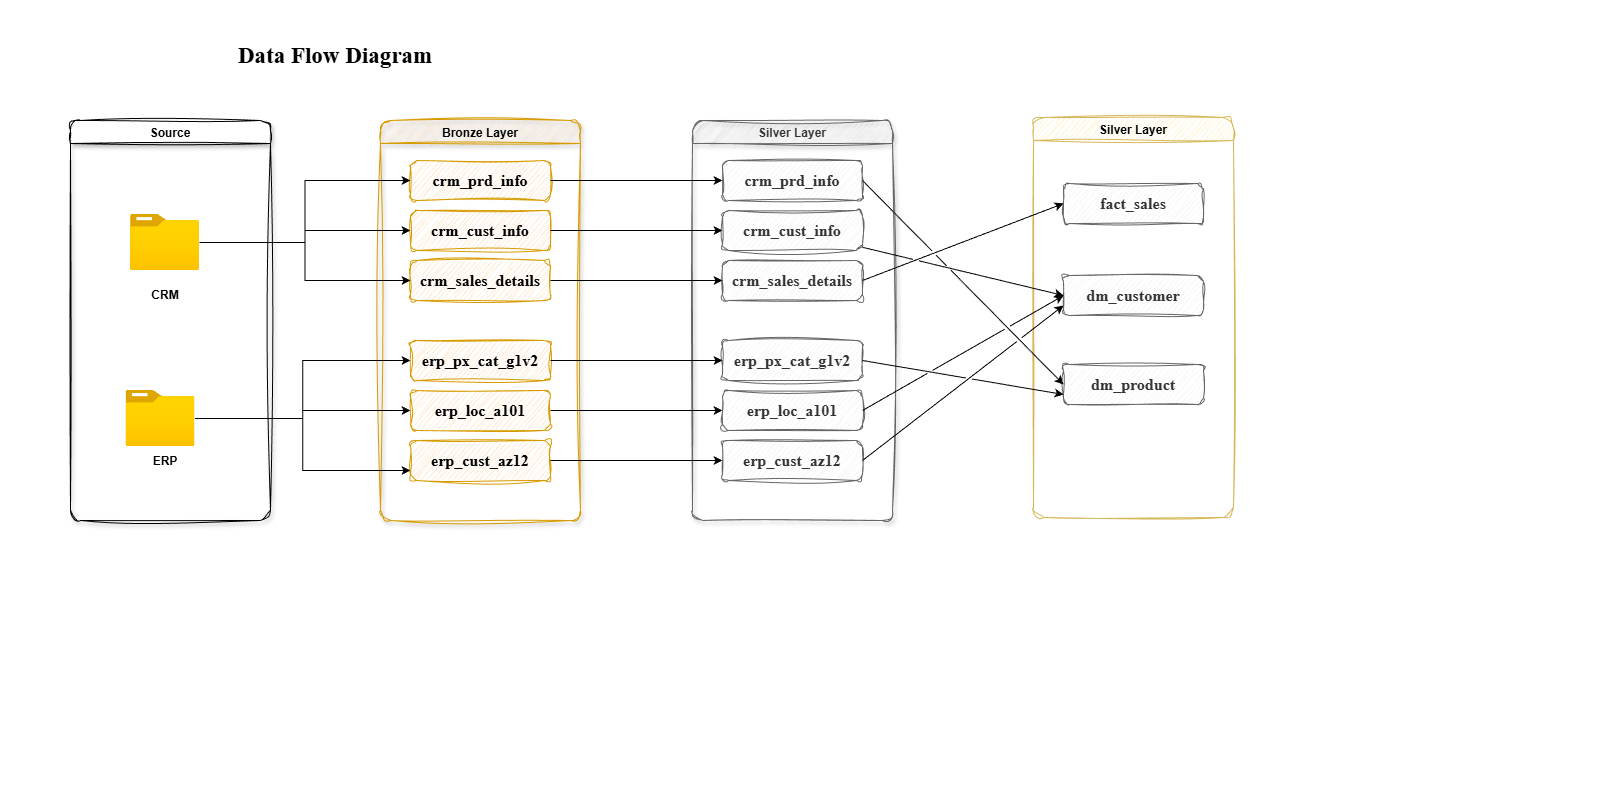

The diagram above was exported from draw.io. Its source (the exported page's mxGraphModel, read from the mxfile embedded in the PNG):
<mxGraphModel dx="1042" dy="626" grid="0" gridSize="10" guides="1" tooltips="1" connect="1" arrows="1" fold="1" page="0" pageScale="1" pageWidth="850" pageHeight="1100" math="0" shadow="0">
  <root>
    <mxCell id="0" />
    <mxCell id="1" parent="0" />
    <mxCell id="FtqqlaNHMxY2pGiJo3j8-1" parent="1" style="swimlane;startSize=23;rounded=1;sketch=1;curveFitting=1;jiggle=2;shadow=1;" value="Source" vertex="1">
      <mxGeometry height="400" width="200" x="70" y="120" as="geometry" />
    </mxCell>
    <mxCell id="FtqqlaNHMxY2pGiJo3j8-2" parent="FtqqlaNHMxY2pGiJo3j8-1" style="image;aspect=fixed;html=1;points=[];align=center;fontSize=12;image=img/lib/azure2/general/Folder_Blank.svg;" value="" vertex="1">
      <mxGeometry height="56.00000000000001" width="69" x="60" y="94" as="geometry" />
    </mxCell>
    <mxCell id="FtqqlaNHMxY2pGiJo3j8-5" parent="FtqqlaNHMxY2pGiJo3j8-1" style="image;aspect=fixed;html=1;points=[];align=center;fontSize=12;image=img/lib/azure2/general/Folder_Blank.svg;" value="" vertex="1">
      <mxGeometry height="56.00000000000001" width="69" x="55.5" y="270" as="geometry" />
    </mxCell>
    <mxCell id="FtqqlaNHMxY2pGiJo3j8-6" parent="FtqqlaNHMxY2pGiJo3j8-1" style="text;html=1;whiteSpace=wrap;strokeColor=none;fillColor=none;align=center;verticalAlign=middle;rounded=0;" value="&lt;b&gt;ERP&lt;/b&gt;" vertex="1">
      <mxGeometry height="30" width="60" x="64.5" y="326" as="geometry" />
    </mxCell>
    <mxCell id="FtqqlaNHMxY2pGiJo3j8-3" parent="FtqqlaNHMxY2pGiJo3j8-1" style="text;html=1;whiteSpace=wrap;strokeColor=none;fillColor=none;align=center;verticalAlign=middle;rounded=0;" value="&lt;b&gt;CRM&lt;/b&gt;" vertex="1">
      <mxGeometry height="30" width="60" x="64.5" y="160" as="geometry" />
    </mxCell>
    <mxCell id="FtqqlaNHMxY2pGiJo3j8-9" parent="1" style="swimlane;startSize=23;fillColor=#ffe6cc;strokeColor=#d79b00;rounded=1;sketch=1;curveFitting=1;jiggle=2;shadow=1;swimlaneLine=1;" value="Bronze Layer" vertex="1">
      <mxGeometry height="400" width="200" x="380" y="120" as="geometry" />
    </mxCell>
    <mxCell id="FtqqlaNHMxY2pGiJo3j8-11" parent="FtqqlaNHMxY2pGiJo3j8-9" style="rounded=1;whiteSpace=wrap;html=1;fontFamily=Times New Roman;fontStyle=1;fontSize=16;fillColor=#ffe6cc;strokeColor=#d79b00;sketch=1;curveFitting=1;jiggle=2;" value="crm_prd_info" vertex="1">
      <mxGeometry height="40" width="140" x="30" y="40" as="geometry" />
    </mxCell>
    <mxCell id="FtqqlaNHMxY2pGiJo3j8-12" parent="FtqqlaNHMxY2pGiJo3j8-9" style="rounded=1;whiteSpace=wrap;html=1;fontFamily=Times New Roman;fontStyle=1;fontSize=16;fillColor=#ffe6cc;strokeColor=#d79b00;sketch=1;curveFitting=1;jiggle=2;" value="crm_cust_info" vertex="1">
      <mxGeometry height="40" width="140" x="30" y="90" as="geometry" />
    </mxCell>
    <mxCell id="FtqqlaNHMxY2pGiJo3j8-13" parent="FtqqlaNHMxY2pGiJo3j8-9" style="rounded=1;whiteSpace=wrap;html=1;fontFamily=Times New Roman;fontStyle=1;fontSize=16;fillColor=#ffe6cc;strokeColor=#d79b00;sketch=1;curveFitting=1;jiggle=2;" value="crm_sales_details" vertex="1">
      <mxGeometry height="40" width="140" x="30" y="140" as="geometry" />
    </mxCell>
    <mxCell id="FtqqlaNHMxY2pGiJo3j8-19" parent="FtqqlaNHMxY2pGiJo3j8-9" style="rounded=1;whiteSpace=wrap;html=1;fontFamily=Times New Roman;fontStyle=1;fontSize=16;fillColor=#ffe6cc;strokeColor=#d79b00;sketch=1;curveFitting=1;jiggle=2;" value="erp_px_cat_g1v2" vertex="1">
      <mxGeometry height="40" width="140" x="30" y="220" as="geometry" />
    </mxCell>
    <mxCell id="FtqqlaNHMxY2pGiJo3j8-20" parent="FtqqlaNHMxY2pGiJo3j8-9" style="rounded=1;whiteSpace=wrap;html=1;fontFamily=Times New Roman;fontStyle=1;fontSize=16;fillColor=#ffe6cc;strokeColor=#d79b00;sketch=1;curveFitting=1;jiggle=2;" value="erp_loc_a101" vertex="1">
      <mxGeometry height="40" width="140" x="30" y="270" as="geometry" />
    </mxCell>
    <mxCell id="FtqqlaNHMxY2pGiJo3j8-21" parent="FtqqlaNHMxY2pGiJo3j8-9" style="rounded=1;whiteSpace=wrap;html=1;fontFamily=Times New Roman;fontStyle=1;fontSize=16;fillColor=#ffe6cc;strokeColor=#d79b00;sketch=1;curveFitting=1;jiggle=2;" value="erp_cust_az12" vertex="1">
      <mxGeometry height="40" width="140" x="30" y="320" as="geometry" />
    </mxCell>
    <mxCell id="FtqqlaNHMxY2pGiJo3j8-16" edge="1" parent="1" source="FtqqlaNHMxY2pGiJo3j8-2" style="edgeStyle=orthogonalEdgeStyle;rounded=0;orthogonalLoop=1;jettySize=auto;html=1;entryX=0;entryY=0.5;entryDx=0;entryDy=0;" target="FtqqlaNHMxY2pGiJo3j8-11">
      <mxGeometry relative="1" as="geometry" />
    </mxCell>
    <mxCell id="FtqqlaNHMxY2pGiJo3j8-17" edge="1" parent="1" source="FtqqlaNHMxY2pGiJo3j8-2" style="edgeStyle=orthogonalEdgeStyle;rounded=0;orthogonalLoop=1;jettySize=auto;html=1;entryX=0;entryY=0.5;entryDx=0;entryDy=0;" target="FtqqlaNHMxY2pGiJo3j8-12">
      <mxGeometry relative="1" as="geometry" />
    </mxCell>
    <mxCell id="FtqqlaNHMxY2pGiJo3j8-18" edge="1" parent="1" source="FtqqlaNHMxY2pGiJo3j8-2" style="edgeStyle=orthogonalEdgeStyle;rounded=0;orthogonalLoop=1;jettySize=auto;html=1;" target="FtqqlaNHMxY2pGiJo3j8-13">
      <mxGeometry relative="1" as="geometry" />
    </mxCell>
    <mxCell id="FtqqlaNHMxY2pGiJo3j8-22" edge="1" parent="1" source="FtqqlaNHMxY2pGiJo3j8-5" style="edgeStyle=orthogonalEdgeStyle;rounded=0;orthogonalLoop=1;jettySize=auto;html=1;entryX=0;entryY=0.5;entryDx=0;entryDy=0;" target="FtqqlaNHMxY2pGiJo3j8-19">
      <mxGeometry relative="1" as="geometry" />
    </mxCell>
    <mxCell id="FtqqlaNHMxY2pGiJo3j8-23" edge="1" parent="1" source="FtqqlaNHMxY2pGiJo3j8-5" style="edgeStyle=orthogonalEdgeStyle;rounded=0;orthogonalLoop=1;jettySize=auto;html=1;entryX=0;entryY=0.5;entryDx=0;entryDy=0;" target="FtqqlaNHMxY2pGiJo3j8-20">
      <mxGeometry relative="1" as="geometry" />
    </mxCell>
    <mxCell id="FtqqlaNHMxY2pGiJo3j8-24" edge="1" parent="1" source="FtqqlaNHMxY2pGiJo3j8-5" style="edgeStyle=orthogonalEdgeStyle;rounded=0;orthogonalLoop=1;jettySize=auto;html=1;entryX=0;entryY=0.75;entryDx=0;entryDy=0;" target="FtqqlaNHMxY2pGiJo3j8-21">
      <mxGeometry relative="1" as="geometry" />
    </mxCell>
    <mxCell id="FtqqlaNHMxY2pGiJo3j8-25" parent="1" style="text;html=1;whiteSpace=wrap;strokeColor=none;fillColor=none;align=center;verticalAlign=middle;rounded=0;fontSize=23;fontStyle=1;fontFamily=Times New Roman;" value="Data Flow Diagram" vertex="1">
      <mxGeometry height="30" width="250" x="210" y="40" as="geometry" />
    </mxCell>
    <mxCell id="8hloD-7OBx0DKO9Mk666-1" parent="1" style="swimlane;startSize=23;fillColor=#f5f5f5;strokeColor=#666666;rounded=1;sketch=1;curveFitting=1;jiggle=2;shadow=1;swimlaneLine=1;fontColor=#333333;" value="Silver Layer" vertex="1">
      <mxGeometry height="400" width="200" x="692" y="120" as="geometry" />
    </mxCell>
    <mxCell id="8hloD-7OBx0DKO9Mk666-2" parent="8hloD-7OBx0DKO9Mk666-1" style="rounded=1;whiteSpace=wrap;html=1;fontFamily=Times New Roman;fontStyle=1;fontSize=16;fillColor=#f5f5f5;strokeColor=#666666;sketch=1;curveFitting=1;jiggle=2;fontColor=#333333;" value="crm_prd_info" vertex="1">
      <mxGeometry height="40" width="140" x="30" y="40" as="geometry" />
    </mxCell>
    <mxCell id="8hloD-7OBx0DKO9Mk666-3" parent="8hloD-7OBx0DKO9Mk666-1" style="rounded=1;whiteSpace=wrap;html=1;fontFamily=Times New Roman;fontStyle=1;fontSize=16;fillColor=#f5f5f5;strokeColor=#666666;sketch=1;curveFitting=1;jiggle=2;fontColor=#333333;" value="crm_cust_info" vertex="1">
      <mxGeometry height="40" width="140" x="30" y="90" as="geometry" />
    </mxCell>
    <mxCell id="8hloD-7OBx0DKO9Mk666-4" parent="8hloD-7OBx0DKO9Mk666-1" style="rounded=1;whiteSpace=wrap;html=1;fontFamily=Times New Roman;fontStyle=1;fontSize=16;fillColor=#f5f5f5;strokeColor=#666666;sketch=1;curveFitting=1;jiggle=2;fontColor=#333333;" value="crm_sales_details" vertex="1">
      <mxGeometry height="40" width="140" x="30" y="140" as="geometry" />
    </mxCell>
    <mxCell id="8hloD-7OBx0DKO9Mk666-5" parent="8hloD-7OBx0DKO9Mk666-1" style="rounded=1;whiteSpace=wrap;html=1;fontFamily=Times New Roman;fontStyle=1;fontSize=16;fillColor=#f5f5f5;strokeColor=#666666;sketch=1;curveFitting=1;jiggle=2;fontColor=#333333;" value="erp_px_cat_g1v2" vertex="1">
      <mxGeometry height="40" width="140" x="30" y="220" as="geometry" />
    </mxCell>
    <mxCell id="8hloD-7OBx0DKO9Mk666-6" parent="8hloD-7OBx0DKO9Mk666-1" style="rounded=1;whiteSpace=wrap;html=1;fontFamily=Times New Roman;fontStyle=1;fontSize=16;fillColor=#f5f5f5;strokeColor=#666666;sketch=1;curveFitting=1;jiggle=2;fontColor=#333333;" value="erp_loc_a101" vertex="1">
      <mxGeometry height="40" width="140" x="30" y="270" as="geometry" />
    </mxCell>
    <mxCell id="8hloD-7OBx0DKO9Mk666-7" parent="8hloD-7OBx0DKO9Mk666-1" style="rounded=1;whiteSpace=wrap;html=1;fontFamily=Times New Roman;fontStyle=1;fontSize=16;fillColor=#f5f5f5;strokeColor=#666666;sketch=1;curveFitting=1;jiggle=2;fontColor=#333333;" value="erp_cust_az12" vertex="1">
      <mxGeometry height="40" width="140" x="30" y="320" as="geometry" />
    </mxCell>
    <mxCell id="8hloD-7OBx0DKO9Mk666-8" edge="1" parent="1" source="FtqqlaNHMxY2pGiJo3j8-13" style="edgeStyle=orthogonalEdgeStyle;rounded=0;orthogonalLoop=1;jettySize=auto;html=1;entryX=0;entryY=0.5;entryDx=0;entryDy=0;" target="8hloD-7OBx0DKO9Mk666-4">
      <mxGeometry relative="1" as="geometry" />
    </mxCell>
    <mxCell id="8hloD-7OBx0DKO9Mk666-9" edge="1" parent="1" source="FtqqlaNHMxY2pGiJo3j8-12" style="edgeStyle=orthogonalEdgeStyle;rounded=0;orthogonalLoop=1;jettySize=auto;html=1;entryX=0;entryY=0.5;entryDx=0;entryDy=0;" target="8hloD-7OBx0DKO9Mk666-3">
      <mxGeometry relative="1" as="geometry" />
    </mxCell>
    <mxCell id="8hloD-7OBx0DKO9Mk666-10" edge="1" parent="1" source="FtqqlaNHMxY2pGiJo3j8-11" style="edgeStyle=orthogonalEdgeStyle;rounded=0;orthogonalLoop=1;jettySize=auto;html=1;exitX=1;exitY=0.5;exitDx=0;exitDy=0;entryX=0;entryY=0.5;entryDx=0;entryDy=0;" target="8hloD-7OBx0DKO9Mk666-2">
      <mxGeometry relative="1" as="geometry" />
    </mxCell>
    <mxCell id="8hloD-7OBx0DKO9Mk666-11" edge="1" parent="1" source="FtqqlaNHMxY2pGiJo3j8-19" style="edgeStyle=orthogonalEdgeStyle;rounded=0;orthogonalLoop=1;jettySize=auto;html=1;entryX=0;entryY=0.5;entryDx=0;entryDy=0;" target="8hloD-7OBx0DKO9Mk666-5">
      <mxGeometry relative="1" as="geometry" />
    </mxCell>
    <mxCell id="8hloD-7OBx0DKO9Mk666-12" edge="1" parent="1" source="FtqqlaNHMxY2pGiJo3j8-20" style="edgeStyle=orthogonalEdgeStyle;rounded=0;orthogonalLoop=1;jettySize=auto;html=1;entryX=0;entryY=0.5;entryDx=0;entryDy=0;" target="8hloD-7OBx0DKO9Mk666-6">
      <mxGeometry relative="1" as="geometry" />
    </mxCell>
    <mxCell id="8hloD-7OBx0DKO9Mk666-13" edge="1" parent="1" source="FtqqlaNHMxY2pGiJo3j8-21" style="edgeStyle=orthogonalEdgeStyle;rounded=0;orthogonalLoop=1;jettySize=auto;html=1;entryX=0;entryY=0.5;entryDx=0;entryDy=0;" target="8hloD-7OBx0DKO9Mk666-7">
      <mxGeometry relative="1" as="geometry" />
    </mxCell>
    <mxCell id="yOp4OSfreSQlOq_EAD1K-1" parent="1" style="swimlane;startSize=23;fillColor=#fff2cc;strokeColor=#d6b656;rounded=1;sketch=1;curveFitting=1;jiggle=2;shadow=0;swimlaneLine=1;" value="Silver Layer" vertex="1">
      <mxGeometry height="400" width="200" x="1033" y="117" as="geometry" />
    </mxCell>
    <mxCell id="yOp4OSfreSQlOq_EAD1K-2" parent="yOp4OSfreSQlOq_EAD1K-1" style="rounded=1;whiteSpace=wrap;html=1;fontFamily=Times New Roman;fontStyle=1;fontSize=16;fillColor=#f5f5f5;strokeColor=#666666;sketch=1;curveFitting=1;jiggle=2;fontColor=#333333;" value="fact_sales" vertex="1">
      <mxGeometry height="40" width="140" x="30" y="66" as="geometry" />
    </mxCell>
    <mxCell id="yOp4OSfreSQlOq_EAD1K-3" parent="yOp4OSfreSQlOq_EAD1K-1" style="rounded=1;whiteSpace=wrap;html=1;fontFamily=Times New Roman;fontStyle=1;fontSize=16;fillColor=#f5f5f5;strokeColor=#666666;sketch=1;curveFitting=1;jiggle=2;fontColor=#333333;" value="dm_customer" vertex="1">
      <mxGeometry height="40" width="140" x="30" y="158" as="geometry" />
    </mxCell>
    <mxCell id="yOp4OSfreSQlOq_EAD1K-6" parent="yOp4OSfreSQlOq_EAD1K-1" style="rounded=1;whiteSpace=wrap;html=1;fontFamily=Times New Roman;fontStyle=1;fontSize=16;fillColor=#f5f5f5;strokeColor=#666666;sketch=1;curveFitting=1;jiggle=2;fontColor=#333333;" value="dm_product" vertex="1">
      <mxGeometry height="40" width="140" x="30" y="247" as="geometry" />
    </mxCell>
    <mxCell id="yOp4OSfreSQlOq_EAD1K-9" edge="1" parent="1" source="8hloD-7OBx0DKO9Mk666-4" style="rounded=0;orthogonalLoop=1;jettySize=auto;html=1;entryX=0;entryY=0.5;entryDx=0;entryDy=0;exitX=1;exitY=0.5;exitDx=0;exitDy=0;jumpStyle=gap;" target="yOp4OSfreSQlOq_EAD1K-2">
      <mxGeometry relative="1" as="geometry" />
    </mxCell>
    <mxCell id="yOp4OSfreSQlOq_EAD1K-10" edge="1" parent="1" source="8hloD-7OBx0DKO9Mk666-3" style="rounded=0;orthogonalLoop=1;jettySize=auto;html=1;entryX=0;entryY=0.5;entryDx=0;entryDy=0;jumpStyle=gap;" target="yOp4OSfreSQlOq_EAD1K-3">
      <mxGeometry relative="1" as="geometry" />
    </mxCell>
    <mxCell id="yOp4OSfreSQlOq_EAD1K-11" edge="1" parent="1" source="8hloD-7OBx0DKO9Mk666-2" style="rounded=0;orthogonalLoop=1;jettySize=auto;html=1;entryX=0;entryY=0.5;entryDx=0;entryDy=0;exitX=1;exitY=0.5;exitDx=0;exitDy=0;jumpStyle=gap;" target="yOp4OSfreSQlOq_EAD1K-6">
      <mxGeometry relative="1" as="geometry" />
    </mxCell>
    <mxCell id="yOp4OSfreSQlOq_EAD1K-12" edge="1" parent="1" source="8hloD-7OBx0DKO9Mk666-7" style="rounded=0;orthogonalLoop=1;jettySize=auto;html=1;entryX=0;entryY=0.75;entryDx=0;entryDy=0;exitX=1;exitY=0.5;exitDx=0;exitDy=0;jumpStyle=gap;" target="yOp4OSfreSQlOq_EAD1K-3">
      <mxGeometry relative="1" as="geometry" />
    </mxCell>
    <mxCell id="yOp4OSfreSQlOq_EAD1K-13" edge="1" parent="1" source="8hloD-7OBx0DKO9Mk666-5" style="rounded=0;orthogonalLoop=1;jettySize=auto;html=1;exitX=1;exitY=0.5;exitDx=0;exitDy=0;entryX=0;entryY=0.75;entryDx=0;entryDy=0;jumpStyle=gap;" target="yOp4OSfreSQlOq_EAD1K-6">
      <mxGeometry relative="1" as="geometry" />
    </mxCell>
    <mxCell id="yOp4OSfreSQlOq_EAD1K-15" edge="1" parent="1" source="8hloD-7OBx0DKO9Mk666-6" style="rounded=0;orthogonalLoop=1;jettySize=auto;html=1;entryX=0;entryY=0.5;entryDx=0;entryDy=0;exitX=1;exitY=0.5;exitDx=0;exitDy=0;jumpStyle=gap;" target="yOp4OSfreSQlOq_EAD1K-3">
      <mxGeometry relative="1" as="geometry" />
    </mxCell>
  </root>
</mxGraphModel>